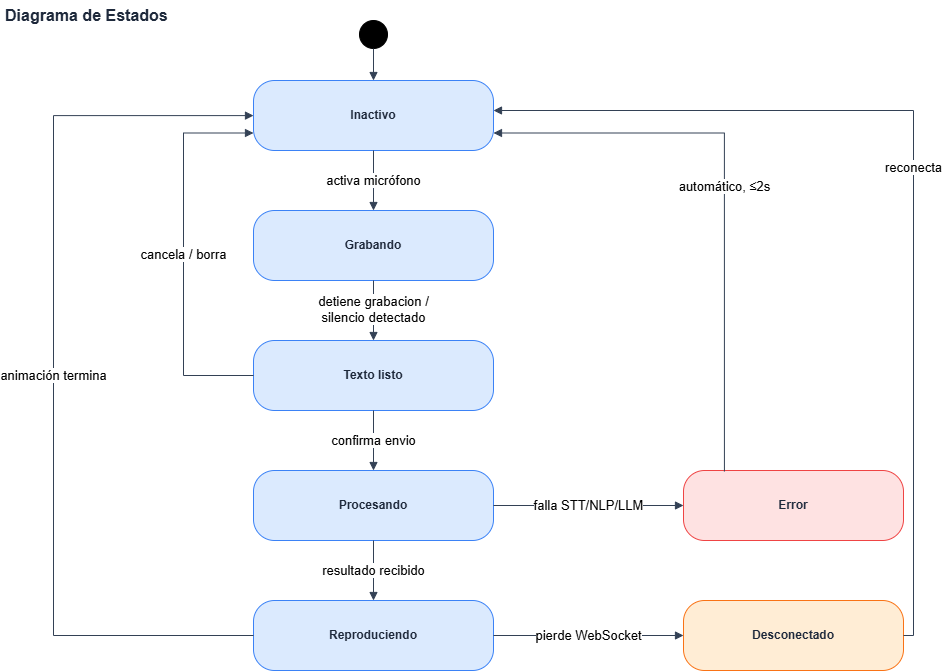

The diagram above was exported from draw.io. Its source (the exported page's mxGraphModel, read from the mxfile embedded in the PNG):
<mxGraphModel dx="1414" dy="777" grid="1" gridSize="10" guides="1" tooltips="1" connect="1" arrows="1" fold="1" page="1" pageScale="1" pageWidth="1050" pageHeight="900" math="0" shadow="0">
  <root>
    <mxCell id="0" />
    <mxCell id="1" parent="0" />
    <mxCell id="title1" parent="1" style="text;html=1;align=left;verticalAlign=middle;fontSize=16;fontStyle=1;fontColor=#1e293b;" value="Diagrama de Estados&amp;nbsp;" vertex="1">
      <mxGeometry height="30" width="700" x="30" y="50" as="geometry" />
    </mxCell>
    <mxCell id="start1" parent="1" style="ellipse;whiteSpace=wrap;html=1;fillColor=#000000;strokeColor=#000000;" value="" vertex="1">
      <mxGeometry height="28" width="28" x="386" y="70" as="geometry" />
    </mxCell>
    <mxCell id="s_inactivo" parent="1" style="rounded=1;arcSize=30;whiteSpace=wrap;html=1;fillColor=#dbeafe;strokeColor=#3b82f6;fontSize=12;fontColor=#1e293b;fontStyle=1;" value="Inactivo" vertex="1">
      <mxGeometry height="70" width="240" x="280" y="130" as="geometry" />
    </mxCell>
    <mxCell id="s_grabando" parent="1" style="rounded=1;arcSize=30;whiteSpace=wrap;html=1;fillColor=#dbeafe;strokeColor=#3b82f6;fontSize=12;fontColor=#1e293b;fontStyle=1;" value="Grabando" vertex="1">
      <mxGeometry height="70" width="240" x="280" y="260" as="geometry" />
    </mxCell>
    <mxCell id="s_texto" parent="1" style="rounded=1;arcSize=30;whiteSpace=wrap;html=1;fillColor=#dbeafe;strokeColor=#3b82f6;fontSize=12;fontColor=#1e293b;fontStyle=1;" value="Texto listo" vertex="1">
      <mxGeometry height="70" width="240" x="280" y="390" as="geometry" />
    </mxCell>
    <mxCell id="s_procesando" parent="1" style="rounded=1;arcSize=30;whiteSpace=wrap;html=1;fillColor=#dbeafe;strokeColor=#3b82f6;fontSize=12;fontColor=#1e293b;fontStyle=1;" value="Procesando" vertex="1">
      <mxGeometry height="70" width="240" x="280" y="520" as="geometry" />
    </mxCell>
    <mxCell id="s_reproduciendo" parent="1" style="rounded=1;arcSize=30;whiteSpace=wrap;html=1;fillColor=#dbeafe;strokeColor=#3b82f6;fontSize=12;fontColor=#1e293b;fontStyle=1;" value="Reproduciendo" vertex="1">
      <mxGeometry height="70" width="240" x="280" y="650" as="geometry" />
    </mxCell>
    <mxCell id="s_error" parent="1" style="rounded=1;arcSize=30;whiteSpace=wrap;html=1;fillColor=#fee2e2;strokeColor=#ef4444;fontSize=12;fontColor=#1e293b;fontStyle=1;" value="Error" vertex="1">
      <mxGeometry height="70" width="220" x="710" y="520" as="geometry" />
    </mxCell>
    <mxCell id="s_desconectado" parent="1" style="rounded=1;arcSize=30;whiteSpace=wrap;html=1;fillColor=#ffedd5;strokeColor=#f97316;fontSize=12;fontColor=#1e293b;fontStyle=1;" value="Desconectado" vertex="1">
      <mxGeometry height="70" width="220" x="710" y="650" as="geometry" />
    </mxCell>
    <mxCell id="e1" edge="1" parent="1" source="start1" style="edgeStyle=orthogonalEdgeStyle;rounded=0;html=1;endArrow=block;endFill=1;strokeColor=#334155;exitX=0.5;exitY=1;exitDx=0;exitDy=0;entryX=0.5;entryY=0;entryDx=0;entryDy=0;" target="s_inactivo">
      <mxGeometry relative="1" as="geometry" />
    </mxCell>
    <mxCell id="e2" edge="1" parent="1" source="s_inactivo" style="edgeStyle=orthogonalEdgeStyle;rounded=0;html=1;endArrow=block;endFill=1;strokeColor=#334155;fontSize=10;labelBackgroundColor=#ffffff;exitX=0.5;exitY=1;exitDx=0;exitDy=0;entryX=0.5;entryY=0;entryDx=0;entryDy=0;" target="s_grabando" value="&lt;font style=&quot;font-size: 13px;&quot;&gt;activa micrófono&lt;/font&gt;">
      <mxGeometry relative="1" as="geometry" />
    </mxCell>
    <mxCell id="e6" edge="1" parent="1" source="s_grabando" style="edgeStyle=orthogonalEdgeStyle;rounded=0;html=1;endArrow=block;endFill=1;strokeColor=#334155;fontSize=10;labelBackgroundColor=#ffffff;exitX=0.5;exitY=1;exitDx=0;exitDy=0;entryX=0.5;entryY=0;entryDx=0;entryDy=0;" target="s_texto" value="&lt;font style=&quot;font-size: 13px;&quot;&gt;detiene grabacion /&lt;br&gt;silencio detectado&lt;/font&gt;">
      <mxGeometry relative="1" x="-0.0196" as="geometry">
        <mxPoint as="offset" />
      </mxGeometry>
    </mxCell>
    <mxCell id="e7" edge="1" parent="1" source="s_texto" style="edgeStyle=orthogonalEdgeStyle;rounded=0;html=1;endArrow=block;endFill=1;strokeColor=#334155;fontSize=10;labelBackgroundColor=#ffffff;exitX=0.5;exitY=1;exitDx=0;exitDy=0;entryX=0.5;entryY=0;entryDx=0;entryDy=0;" target="s_procesando" value="&lt;font style=&quot;font-size: 13px;&quot;&gt;confirma envio&lt;/font&gt;">
      <mxGeometry relative="1" as="geometry" />
    </mxCell>
    <mxCell id="e8" edge="1" parent="1" source="s_texto" style="edgeStyle=orthogonalEdgeStyle;rounded=0;html=1;endArrow=block;endFill=1;strokeColor=#334155;fontSize=10;labelBackgroundColor=#ffffff;exitX=0;exitY=0.5;exitDx=0;exitDy=0;entryX=0;entryY=0.75;entryDx=0;entryDy=0;" target="s_inactivo" value="&lt;font style=&quot;font-size: 13px;&quot;&gt;cancela / borra&lt;/font&gt;">
      <mxGeometry relative="1" as="geometry">
        <Array as="points">
          <mxPoint x="210" y="424.82" />
          <mxPoint x="210" y="182.47" />
        </Array>
      </mxGeometry>
    </mxCell>
    <mxCell id="e9" edge="1" parent="1" source="s_procesando" style="edgeStyle=orthogonalEdgeStyle;rounded=0;html=1;endArrow=block;endFill=1;strokeColor=#334155;fontSize=10;labelBackgroundColor=#ffffff;exitX=0.5;exitY=1;exitDx=0;exitDy=0;entryX=0.5;entryY=0;entryDx=0;entryDy=0;" target="s_reproduciendo" value="&lt;font style=&quot;font-size: 13px;&quot;&gt;resultado recibido&lt;/font&gt;">
      <mxGeometry relative="1" as="geometry" />
    </mxCell>
    <mxCell id="e10" edge="1" parent="1" source="s_procesando" style="edgeStyle=orthogonalEdgeStyle;rounded=0;html=1;endArrow=block;endFill=1;strokeColor=#334155;fontSize=10;labelBackgroundColor=#ffffff;exitX=1;exitY=0.5;exitDx=0;exitDy=0;entryX=0;entryY=0.5;entryDx=0;entryDy=0;" target="s_error" value="&lt;font style=&quot;font-size: 13px;&quot;&gt;falla STT/NLP/LLM&lt;/font&gt;">
      <mxGeometry relative="1" as="geometry" />
    </mxCell>
    <mxCell id="e11" edge="1" parent="1" source="s_error" style="edgeStyle=orthogonalEdgeStyle;rounded=0;html=1;endArrow=block;endFill=1;strokeColor=#334155;fontSize=10;labelBackgroundColor=#ffffff;exitX=0.186;exitY=0.014;exitDx=0;exitDy=0;entryX=1;entryY=0.75;entryDx=0;entryDy=0;exitPerimeter=0;" target="s_inactivo" value="&lt;font style=&quot;font-size: 13px;&quot;&gt;automático, ≤2s&lt;/font&gt;">
      <mxGeometry relative="1" as="geometry">
        <Array as="points">
          <mxPoint x="750.9" y="182.5" />
        </Array>
      </mxGeometry>
    </mxCell>
    <mxCell id="e12" edge="1" parent="1" source="s_reproduciendo" style="edgeStyle=orthogonalEdgeStyle;rounded=0;html=1;endArrow=block;endFill=1;strokeColor=#334155;fontSize=10;labelBackgroundColor=#ffffff;exitX=0;exitY=0.5;exitDx=0;exitDy=0;" target="s_inactivo" value="&lt;font style=&quot;font-size: 13px;&quot;&gt;animación termina&lt;/font&gt;">
      <mxGeometry relative="1" x="0.0001" as="geometry">
        <mxPoint as="offset" />
        <Array as="points">
          <mxPoint x="80" y="684.94" />
          <mxPoint x="80" y="165.06" />
        </Array>
      </mxGeometry>
    </mxCell>
    <mxCell id="e13" edge="1" parent="1" source="s_reproduciendo" style="edgeStyle=orthogonalEdgeStyle;rounded=0;html=1;endArrow=block;endFill=1;strokeColor=#334155;fontSize=10;labelBackgroundColor=#ffffff;exitX=1;exitY=0.5;exitDx=0;exitDy=0;entryX=0;entryY=0.5;entryDx=0;entryDy=0;" target="s_desconectado" value="&lt;font style=&quot;font-size: 13px;&quot;&gt;pierde WebSocket&lt;/font&gt;">
      <mxGeometry relative="1" as="geometry" />
    </mxCell>
    <mxCell id="e14" edge="1" parent="1" source="s_desconectado" style="edgeStyle=orthogonalEdgeStyle;rounded=0;html=1;endArrow=block;endFill=1;strokeColor=#334155;fontSize=10;labelBackgroundColor=#ffffff;exitX=1;exitY=0.5;exitDx=0;exitDy=0;" target="s_inactivo" value="&lt;font style=&quot;font-size: 13px;&quot;&gt;reconecta&lt;/font&gt;">
      <mxGeometry relative="1" as="geometry">
        <Array as="points">
          <mxPoint x="940" y="685" />
          <mxPoint x="940" y="160" />
        </Array>
        <mxPoint x="430" y="50" as="targetPoint" />
      </mxGeometry>
    </mxCell>
  </root>
</mxGraphModel>